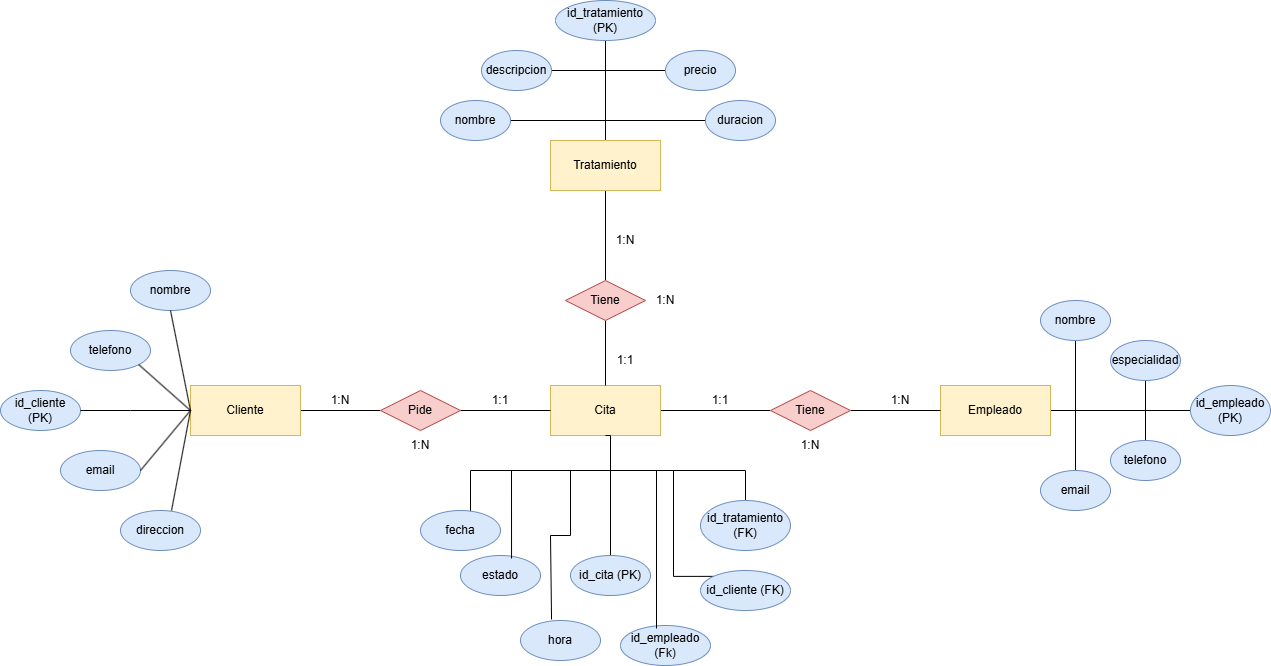

The diagram above was exported from draw.io. Its source (the exported page's mxGraphModel, read from the mxfile embedded in the PNG):
<mxGraphModel dx="504" dy="1659" grid="1" gridSize="10" guides="1" tooltips="1" connect="1" arrows="1" fold="1" page="1" pageScale="1" pageWidth="1169" pageHeight="827" math="0" shadow="0">
  <root>
    <mxCell id="0" />
    <mxCell id="1" parent="0" />
    <mxCell id="jJySHbuPfiOxy3ZAI7ez-27" edge="1" parent="1" source="jJySHbuPfiOxy3ZAI7ez-1" style="edgeStyle=orthogonalEdgeStyle;rounded=0;orthogonalLoop=1;jettySize=auto;html=1;exitX=1;exitY=0.5;exitDx=0;exitDy=0;entryX=0;entryY=0.5;entryDx=0;entryDy=0;endArrow=none;endFill=0;" target="jJySHbuPfiOxy3ZAI7ez-26">
      <mxGeometry relative="1" as="geometry" />
    </mxCell>
    <mxCell id="jJySHbuPfiOxy3ZAI7ez-1" parent="1" style="rounded=0;whiteSpace=wrap;html=1;fillColor=#fff2cc;strokeColor=#d6b656;" value="Cliente" vertex="1">
      <mxGeometry height="50" width="110" x="200" y="95" as="geometry" />
    </mxCell>
    <mxCell id="jJySHbuPfiOxy3ZAI7ez-64" edge="1" parent="1" source="jJySHbuPfiOxy3ZAI7ez-2" style="edgeStyle=orthogonalEdgeStyle;rounded=0;orthogonalLoop=1;jettySize=auto;html=1;endArrow=none;endFill=0;" target="jJySHbuPfiOxy3ZAI7ez-59">
      <mxGeometry relative="1" as="geometry" />
    </mxCell>
    <mxCell id="jJySHbuPfiOxy3ZAI7ez-65" edge="1" parent="1" source="jJySHbuPfiOxy3ZAI7ez-2" style="edgeStyle=orthogonalEdgeStyle;rounded=0;orthogonalLoop=1;jettySize=auto;html=1;entryX=0.5;entryY=1;entryDx=0;entryDy=0;endArrow=none;endFill=0;" target="jJySHbuPfiOxy3ZAI7ez-61">
      <mxGeometry relative="1" as="geometry" />
    </mxCell>
    <mxCell id="jJySHbuPfiOxy3ZAI7ez-66" edge="1" parent="1" source="jJySHbuPfiOxy3ZAI7ez-2" style="edgeStyle=orthogonalEdgeStyle;rounded=0;orthogonalLoop=1;jettySize=auto;html=1;entryX=0.5;entryY=0;entryDx=0;entryDy=0;endArrow=none;endFill=0;" target="jJySHbuPfiOxy3ZAI7ez-62">
      <mxGeometry relative="1" as="geometry" />
    </mxCell>
    <mxCell id="jJySHbuPfiOxy3ZAI7ez-67" edge="1" parent="1" source="jJySHbuPfiOxy3ZAI7ez-2" style="edgeStyle=orthogonalEdgeStyle;rounded=0;orthogonalLoop=1;jettySize=auto;html=1;entryX=0.5;entryY=1;entryDx=0;entryDy=0;exitX=1;exitY=0.5;exitDx=0;exitDy=0;endArrow=none;endFill=0;" target="jJySHbuPfiOxy3ZAI7ez-60">
      <mxGeometry relative="1" as="geometry" />
    </mxCell>
    <mxCell id="jJySHbuPfiOxy3ZAI7ez-68" edge="1" parent="1" source="jJySHbuPfiOxy3ZAI7ez-2" style="edgeStyle=orthogonalEdgeStyle;rounded=0;orthogonalLoop=1;jettySize=auto;html=1;entryX=0.5;entryY=0;entryDx=0;entryDy=0;exitX=1;exitY=0.5;exitDx=0;exitDy=0;endArrow=none;endFill=0;" target="jJySHbuPfiOxy3ZAI7ez-63">
      <mxGeometry relative="1" as="geometry" />
    </mxCell>
    <mxCell id="jJySHbuPfiOxy3ZAI7ez-2" parent="1" style="rounded=0;whiteSpace=wrap;html=1;fillColor=#fff2cc;strokeColor=#d6b656;" value="Empleado" vertex="1">
      <mxGeometry height="50" width="110" x="950" y="95" as="geometry" />
    </mxCell>
    <mxCell id="jJySHbuPfiOxy3ZAI7ez-54" edge="1" parent="1" source="jJySHbuPfiOxy3ZAI7ez-3" style="edgeStyle=orthogonalEdgeStyle;rounded=0;orthogonalLoop=1;jettySize=auto;html=1;exitX=0.5;exitY=0;exitDx=0;exitDy=0;entryX=0.5;entryY=1;entryDx=0;entryDy=0;endArrow=none;endFill=0;" target="jJySHbuPfiOxy3ZAI7ez-49">
      <mxGeometry relative="1" as="geometry" />
    </mxCell>
    <mxCell id="jJySHbuPfiOxy3ZAI7ez-55" edge="1" parent="1" source="jJySHbuPfiOxy3ZAI7ez-3" style="edgeStyle=orthogonalEdgeStyle;rounded=0;orthogonalLoop=1;jettySize=auto;html=1;exitX=0.5;exitY=0;exitDx=0;exitDy=0;entryX=1;entryY=0.5;entryDx=0;entryDy=0;endArrow=none;endFill=0;" target="jJySHbuPfiOxy3ZAI7ez-51">
      <mxGeometry relative="1" as="geometry" />
    </mxCell>
    <mxCell id="jJySHbuPfiOxy3ZAI7ez-56" edge="1" parent="1" source="jJySHbuPfiOxy3ZAI7ez-3" style="edgeStyle=orthogonalEdgeStyle;rounded=0;orthogonalLoop=1;jettySize=auto;html=1;entryX=0;entryY=0.5;entryDx=0;entryDy=0;exitX=0.5;exitY=0;exitDx=0;exitDy=0;endArrow=none;endFill=0;" target="jJySHbuPfiOxy3ZAI7ez-52">
      <mxGeometry relative="1" as="geometry" />
    </mxCell>
    <mxCell id="jJySHbuPfiOxy3ZAI7ez-57" edge="1" parent="1" source="jJySHbuPfiOxy3ZAI7ez-3" style="edgeStyle=orthogonalEdgeStyle;rounded=0;orthogonalLoop=1;jettySize=auto;html=1;entryX=1;entryY=0.5;entryDx=0;entryDy=0;exitX=0.5;exitY=0;exitDx=0;exitDy=0;endArrow=none;endFill=0;" target="jJySHbuPfiOxy3ZAI7ez-50">
      <mxGeometry relative="1" as="geometry" />
    </mxCell>
    <mxCell id="jJySHbuPfiOxy3ZAI7ez-58" edge="1" parent="1" source="jJySHbuPfiOxy3ZAI7ez-3" style="edgeStyle=orthogonalEdgeStyle;rounded=0;orthogonalLoop=1;jettySize=auto;html=1;entryX=0;entryY=0.5;entryDx=0;entryDy=0;exitX=0.5;exitY=0;exitDx=0;exitDy=0;endArrow=none;endFill=0;" target="jJySHbuPfiOxy3ZAI7ez-53">
      <mxGeometry relative="1" as="geometry" />
    </mxCell>
    <mxCell id="jJySHbuPfiOxy3ZAI7ez-78" edge="1" parent="1" source="jJySHbuPfiOxy3ZAI7ez-3" style="edgeStyle=orthogonalEdgeStyle;rounded=0;orthogonalLoop=1;jettySize=auto;html=1;entryX=0.5;entryY=0;entryDx=0;entryDy=0;endArrow=none;endFill=0;" target="jJySHbuPfiOxy3ZAI7ez-77">
      <mxGeometry relative="1" as="geometry" />
    </mxCell>
    <mxCell id="jJySHbuPfiOxy3ZAI7ez-3" parent="1" style="rounded=0;whiteSpace=wrap;html=1;fillColor=#fff2cc;strokeColor=#d6b656;" value="Tratamiento" vertex="1">
      <mxGeometry height="50" width="110" x="560" y="-150" as="geometry" />
    </mxCell>
    <mxCell id="jJySHbuPfiOxy3ZAI7ez-41" edge="1" parent="1" style="edgeStyle=orthogonalEdgeStyle;rounded=0;orthogonalLoop=1;jettySize=auto;html=1;entryX=0.5;entryY=0;entryDx=0;entryDy=0;endArrow=none;endFill=0;" target="jJySHbuPfiOxy3ZAI7ez-34">
      <mxGeometry relative="1" as="geometry">
        <mxPoint x="620" y="180" as="sourcePoint" />
      </mxGeometry>
    </mxCell>
    <mxCell id="jJySHbuPfiOxy3ZAI7ez-42" edge="1" parent="1" style="edgeStyle=orthogonalEdgeStyle;rounded=0;orthogonalLoop=1;jettySize=auto;html=1;exitX=0.5;exitY=1;exitDx=0;exitDy=0;entryX=0.5;entryY=0;entryDx=0;entryDy=0;endArrow=none;endFill=0;">
      <mxGeometry relative="1" as="geometry">
        <mxPoint x="620" y="180" as="sourcePoint" />
        <mxPoint x="480" y="225" as="targetPoint" />
      </mxGeometry>
    </mxCell>
    <mxCell id="jJySHbuPfiOxy3ZAI7ez-45" edge="1" parent="1" style="edgeStyle=orthogonalEdgeStyle;rounded=0;orthogonalLoop=1;jettySize=auto;html=1;entryX=0.5;entryY=0;entryDx=0;entryDy=0;exitX=0.5;exitY=1;exitDx=0;exitDy=0;endArrow=none;endFill=0;" target="jJySHbuPfiOxy3ZAI7ez-40">
      <mxGeometry relative="1" as="geometry">
        <mxPoint x="620" y="180" as="sourcePoint" />
      </mxGeometry>
    </mxCell>
    <mxCell id="jJySHbuPfiOxy3ZAI7ez-46" edge="1" parent="1" style="edgeStyle=orthogonalEdgeStyle;rounded=0;orthogonalLoop=1;jettySize=auto;html=1;entryX=0;entryY=0;entryDx=0;entryDy=0;endArrow=none;endFill=0;" target="jJySHbuPfiOxy3ZAI7ez-38">
      <mxGeometry relative="1" as="geometry">
        <Array as="points">
          <mxPoint x="683" y="180" />
          <mxPoint x="683" y="286" />
        </Array>
        <mxPoint x="620" y="180" as="sourcePoint" />
      </mxGeometry>
    </mxCell>
    <mxCell id="jJySHbuPfiOxy3ZAI7ez-72" edge="1" parent="1" source="jJySHbuPfiOxy3ZAI7ez-4" style="edgeStyle=orthogonalEdgeStyle;rounded=0;orthogonalLoop=1;jettySize=auto;html=1;entryX=0;entryY=0.5;entryDx=0;entryDy=0;endArrow=none;endFill=0;" target="jJySHbuPfiOxy3ZAI7ez-71">
      <mxGeometry relative="1" as="geometry" />
    </mxCell>
    <mxCell id="jJySHbuPfiOxy3ZAI7ez-4" parent="1" style="rounded=0;whiteSpace=wrap;html=1;fillColor=#fff2cc;strokeColor=#d6b656;" value="Cita" vertex="1">
      <mxGeometry height="50" width="110" x="560" y="95" as="geometry" />
    </mxCell>
    <mxCell id="jJySHbuPfiOxy3ZAI7ez-5" parent="1" style="ellipse;whiteSpace=wrap;html=1;fillColor=#dae8fc;strokeColor=#6c8ebf;" value="nombre" vertex="1">
      <mxGeometry height="40" width="80" x="140" y="-20" as="geometry" />
    </mxCell>
    <mxCell id="jJySHbuPfiOxy3ZAI7ez-6" parent="1" style="ellipse;whiteSpace=wrap;html=1;fillColor=#dae8fc;strokeColor=#6c8ebf;" value="telefono" vertex="1">
      <mxGeometry height="40" width="80" x="80" y="40" as="geometry" />
    </mxCell>
    <mxCell id="jJySHbuPfiOxy3ZAI7ez-7" parent="1" style="ellipse;whiteSpace=wrap;html=1;fillColor=#dae8fc;strokeColor=#6c8ebf;" value="email" vertex="1">
      <mxGeometry height="40" width="80" x="70" y="160" as="geometry" />
    </mxCell>
    <mxCell id="jJySHbuPfiOxy3ZAI7ez-8" parent="1" style="ellipse;whiteSpace=wrap;html=1;fillColor=#dae8fc;strokeColor=#6c8ebf;" value="direccion" vertex="1">
      <mxGeometry height="40" width="80" x="130" y="220" as="geometry" />
    </mxCell>
    <mxCell id="jJySHbuPfiOxy3ZAI7ez-10" parent="1" style="ellipse;whiteSpace=wrap;html=1;fillColor=#dae8fc;strokeColor=#6c8ebf;" value="id_cliente (PK)" vertex="1">
      <mxGeometry height="40" width="80" x="10" y="100" as="geometry" />
    </mxCell>
    <mxCell id="jJySHbuPfiOxy3ZAI7ez-18" edge="1" parent="1" source="jJySHbuPfiOxy3ZAI7ez-10" style="endArrow=none;html=1;rounded=0;entryX=0;entryY=0.5;entryDx=0;entryDy=0;exitX=1;exitY=0.5;exitDx=0;exitDy=0;" target="jJySHbuPfiOxy3ZAI7ez-1" value="">
      <mxGeometry height="50" relative="1" width="50" as="geometry">
        <Array as="points">
          <mxPoint x="140" y="120" />
        </Array>
        <mxPoint x="360" y="450" as="sourcePoint" />
        <mxPoint x="410" y="400" as="targetPoint" />
      </mxGeometry>
    </mxCell>
    <mxCell id="jJySHbuPfiOxy3ZAI7ez-20" edge="1" parent="1" source="jJySHbuPfiOxy3ZAI7ez-5" style="endArrow=none;html=1;rounded=0;entryX=0;entryY=0.5;entryDx=0;entryDy=0;exitX=0.5;exitY=1;exitDx=0;exitDy=0;" target="jJySHbuPfiOxy3ZAI7ez-1" value="">
      <mxGeometry height="50" relative="1" width="50" as="geometry">
        <Array as="points" />
        <mxPoint x="100" y="40" as="sourcePoint" />
        <mxPoint x="120" y="110" as="targetPoint" />
      </mxGeometry>
    </mxCell>
    <mxCell id="jJySHbuPfiOxy3ZAI7ez-21" edge="1" parent="1" source="jJySHbuPfiOxy3ZAI7ez-6" style="endArrow=none;html=1;rounded=0;entryX=0;entryY=0.5;entryDx=0;entryDy=0;exitX=1;exitY=1;exitDx=0;exitDy=0;" target="jJySHbuPfiOxy3ZAI7ez-1" value="">
      <mxGeometry height="50" relative="1" width="50" as="geometry">
        <Array as="points" />
        <mxPoint x="140" y="120" as="sourcePoint" />
        <mxPoint x="160" y="190" as="targetPoint" />
      </mxGeometry>
    </mxCell>
    <mxCell id="jJySHbuPfiOxy3ZAI7ez-22" edge="1" parent="1" source="jJySHbuPfiOxy3ZAI7ez-1" style="endArrow=none;html=1;rounded=0;entryX=1;entryY=0.5;entryDx=0;entryDy=0;exitX=0;exitY=0.5;exitDx=0;exitDy=0;" target="jJySHbuPfiOxy3ZAI7ez-7" value="">
      <mxGeometry height="50" relative="1" width="50" as="geometry">
        <Array as="points" />
        <mxPoint x="210" y="130" as="sourcePoint" />
        <mxPoint x="230" y="200" as="targetPoint" />
      </mxGeometry>
    </mxCell>
    <mxCell id="jJySHbuPfiOxy3ZAI7ez-23" edge="1" parent="1" source="jJySHbuPfiOxy3ZAI7ez-1" style="endArrow=none;html=1;rounded=0;entryX=0.638;entryY=0;entryDx=0;entryDy=0;exitX=0;exitY=0.5;exitDx=0;exitDy=0;entryPerimeter=0;" target="jJySHbuPfiOxy3ZAI7ez-8" value="">
      <mxGeometry height="50" relative="1" width="50" as="geometry">
        <Array as="points" />
        <mxPoint x="270" y="190" as="sourcePoint" />
        <mxPoint x="290" y="260" as="targetPoint" />
      </mxGeometry>
    </mxCell>
    <mxCell id="jJySHbuPfiOxy3ZAI7ez-28" edge="1" parent="1" source="jJySHbuPfiOxy3ZAI7ez-26" style="edgeStyle=orthogonalEdgeStyle;rounded=0;orthogonalLoop=1;jettySize=auto;html=1;exitX=1;exitY=0.5;exitDx=0;exitDy=0;entryX=0;entryY=0.5;entryDx=0;entryDy=0;endArrow=none;endFill=0;" target="jJySHbuPfiOxy3ZAI7ez-4">
      <mxGeometry relative="1" as="geometry" />
    </mxCell>
    <mxCell id="jJySHbuPfiOxy3ZAI7ez-26" parent="1" style="rhombus;whiteSpace=wrap;html=1;fillColor=#f8cecc;strokeColor=#b85450;" value="Pide" vertex="1">
      <mxGeometry height="40" width="80" x="390" y="100" as="geometry" />
    </mxCell>
    <mxCell id="jJySHbuPfiOxy3ZAI7ez-29" parent="1" style="text;html=1;whiteSpace=wrap;strokeColor=none;fillColor=none;align=center;verticalAlign=middle;rounded=0;" value="1:N" vertex="1">
      <mxGeometry height="20" width="40" x="330" y="100" as="geometry" />
    </mxCell>
    <mxCell id="jJySHbuPfiOxy3ZAI7ez-30" parent="1" style="text;html=1;whiteSpace=wrap;strokeColor=none;fillColor=none;align=center;verticalAlign=middle;rounded=0;" value="1:1" vertex="1">
      <mxGeometry height="20" width="40" x="490" y="100" as="geometry" />
    </mxCell>
    <mxCell id="jJySHbuPfiOxy3ZAI7ez-31" parent="1" style="text;html=1;whiteSpace=wrap;strokeColor=none;fillColor=none;align=center;verticalAlign=middle;rounded=0;" value="1:N" vertex="1">
      <mxGeometry height="20" width="40" x="410" y="145" as="geometry" />
    </mxCell>
    <mxCell id="jJySHbuPfiOxy3ZAI7ez-34" parent="1" style="ellipse;whiteSpace=wrap;html=1;fillColor=#dae8fc;strokeColor=#6c8ebf;" value="id_cita (PK)" vertex="1">
      <mxGeometry height="40" width="80" x="580" y="265" as="geometry" />
    </mxCell>
    <mxCell id="jJySHbuPfiOxy3ZAI7ez-35" parent="1" style="ellipse;whiteSpace=wrap;html=1;fillColor=#dae8fc;strokeColor=#6c8ebf;" value="fecha" vertex="1">
      <mxGeometry height="40" width="80" x="430" y="220" as="geometry" />
    </mxCell>
    <mxCell id="jJySHbuPfiOxy3ZAI7ez-36" parent="1" style="ellipse;whiteSpace=wrap;html=1;fillColor=#dae8fc;strokeColor=#6c8ebf;" value="hora" vertex="1">
      <mxGeometry height="40" width="80" x="530" y="330" as="geometry" />
    </mxCell>
    <mxCell id="jJySHbuPfiOxy3ZAI7ez-37" parent="1" style="ellipse;whiteSpace=wrap;html=1;fillColor=#dae8fc;strokeColor=#6c8ebf;" value="estado" vertex="1">
      <mxGeometry height="40" width="80" x="470" y="265" as="geometry" />
    </mxCell>
    <mxCell id="jJySHbuPfiOxy3ZAI7ez-38" parent="1" style="ellipse;whiteSpace=wrap;html=1;fillColor=#dae8fc;strokeColor=#6c8ebf;" value="id_cliente (FK)" vertex="1">
      <mxGeometry height="40" width="90" x="710" y="280" as="geometry" />
    </mxCell>
    <mxCell id="jJySHbuPfiOxy3ZAI7ez-39" parent="1" style="ellipse;whiteSpace=wrap;html=1;fillColor=#dae8fc;strokeColor=#6c8ebf;" value="id_empleado (Fk)" vertex="1">
      <mxGeometry height="40" width="90" x="630" y="335" as="geometry" />
    </mxCell>
    <mxCell id="jJySHbuPfiOxy3ZAI7ez-40" parent="1" style="ellipse;whiteSpace=wrap;html=1;fillColor=#dae8fc;strokeColor=#6c8ebf;" value="id_tratamiento (FK)" vertex="1">
      <mxGeometry height="50" width="90" x="710" y="210" as="geometry" />
    </mxCell>
    <mxCell id="jJySHbuPfiOxy3ZAI7ez-43" edge="1" parent="1" style="edgeStyle=orthogonalEdgeStyle;rounded=0;orthogonalLoop=1;jettySize=auto;html=1;entryX=0.638;entryY=0.075;entryDx=0;entryDy=0;entryPerimeter=0;endArrow=none;endFill=0;" target="jJySHbuPfiOxy3ZAI7ez-37">
      <mxGeometry relative="1" as="geometry">
        <mxPoint x="620" y="180" as="sourcePoint" />
      </mxGeometry>
    </mxCell>
    <mxCell id="jJySHbuPfiOxy3ZAI7ez-44" edge="1" parent="1" style="edgeStyle=orthogonalEdgeStyle;rounded=0;orthogonalLoop=1;jettySize=auto;html=1;entryX=0.388;entryY=-0.025;entryDx=0;entryDy=0;entryPerimeter=0;endArrow=none;endFill=0;" target="jJySHbuPfiOxy3ZAI7ez-36">
      <mxGeometry relative="1" as="geometry">
        <Array as="points">
          <mxPoint x="580" y="245" />
          <mxPoint x="560" y="245" />
        </Array>
        <mxPoint x="580" y="180" as="sourcePoint" />
      </mxGeometry>
    </mxCell>
    <mxCell id="jJySHbuPfiOxy3ZAI7ez-47" edge="1" parent="1" source="jJySHbuPfiOxy3ZAI7ez-4" style="edgeStyle=orthogonalEdgeStyle;rounded=0;orthogonalLoop=1;jettySize=auto;html=1;exitX=0.5;exitY=1;exitDx=0;exitDy=0;entryX=0.4;entryY=0.075;entryDx=0;entryDy=0;entryPerimeter=0;endArrow=none;endFill=0;" target="jJySHbuPfiOxy3ZAI7ez-39">
      <mxGeometry relative="1" as="geometry">
        <Array as="points">
          <mxPoint x="620" y="180" />
          <mxPoint x="666" y="180" />
        </Array>
        <mxPoint x="620" y="180" as="sourcePoint" />
      </mxGeometry>
    </mxCell>
    <mxCell id="jJySHbuPfiOxy3ZAI7ez-49" parent="1" style="ellipse;whiteSpace=wrap;html=1;fillColor=#dae8fc;strokeColor=#6c8ebf;" value="id_tratamiento (PK)" vertex="1">
      <mxGeometry height="40" width="100" x="565" y="-290" as="geometry" />
    </mxCell>
    <mxCell id="jJySHbuPfiOxy3ZAI7ez-50" parent="1" style="ellipse;whiteSpace=wrap;html=1;fillColor=#dae8fc;strokeColor=#6c8ebf;" value="nombre" vertex="1">
      <mxGeometry height="40" width="70" x="450" y="-190" as="geometry" />
    </mxCell>
    <mxCell id="jJySHbuPfiOxy3ZAI7ez-51" parent="1" style="ellipse;whiteSpace=wrap;html=1;fillColor=#dae8fc;strokeColor=#6c8ebf;" value="descripcion" vertex="1">
      <mxGeometry height="40" width="70" x="491" y="-240" as="geometry" />
    </mxCell>
    <mxCell id="jJySHbuPfiOxy3ZAI7ez-52" parent="1" style="ellipse;whiteSpace=wrap;html=1;fillColor=#dae8fc;strokeColor=#6c8ebf;" value="precio" vertex="1">
      <mxGeometry height="40" width="70" x="675" y="-240" as="geometry" />
    </mxCell>
    <mxCell id="jJySHbuPfiOxy3ZAI7ez-53" parent="1" style="ellipse;whiteSpace=wrap;html=1;fillColor=#dae8fc;strokeColor=#6c8ebf;" value="duracion" vertex="1">
      <mxGeometry height="40" width="70" x="715" y="-190" as="geometry" />
    </mxCell>
    <mxCell id="jJySHbuPfiOxy3ZAI7ez-59" parent="1" style="ellipse;whiteSpace=wrap;html=1;fillColor=#dae8fc;strokeColor=#6c8ebf;" value="id_empleado (PK)" vertex="1">
      <mxGeometry height="50" width="80" x="1200" y="95" as="geometry" />
    </mxCell>
    <mxCell id="jJySHbuPfiOxy3ZAI7ez-60" parent="1" style="ellipse;whiteSpace=wrap;html=1;fillColor=#dae8fc;strokeColor=#6c8ebf;" value="nombre" vertex="1">
      <mxGeometry height="40" width="70" x="1050" y="10" as="geometry" />
    </mxCell>
    <mxCell id="jJySHbuPfiOxy3ZAI7ez-61" parent="1" style="ellipse;whiteSpace=wrap;html=1;fillColor=#dae8fc;strokeColor=#6c8ebf;" value="especialidad" vertex="1">
      <mxGeometry height="40" width="70" x="1120" y="50" as="geometry" />
    </mxCell>
    <mxCell id="jJySHbuPfiOxy3ZAI7ez-62" parent="1" style="ellipse;whiteSpace=wrap;html=1;fillColor=#dae8fc;strokeColor=#6c8ebf;" value="telefono" vertex="1">
      <mxGeometry height="40" width="70" x="1120" y="150" as="geometry" />
    </mxCell>
    <mxCell id="jJySHbuPfiOxy3ZAI7ez-63" parent="1" style="ellipse;whiteSpace=wrap;html=1;fillColor=#dae8fc;strokeColor=#6c8ebf;" value="email" vertex="1">
      <mxGeometry height="40" width="70" x="1050" y="180" as="geometry" />
    </mxCell>
    <mxCell id="jJySHbuPfiOxy3ZAI7ez-73" edge="1" parent="1" source="jJySHbuPfiOxy3ZAI7ez-71" style="edgeStyle=orthogonalEdgeStyle;rounded=0;orthogonalLoop=1;jettySize=auto;html=1;exitX=1;exitY=0.5;exitDx=0;exitDy=0;entryX=0;entryY=0.5;entryDx=0;entryDy=0;endArrow=none;endFill=0;" target="jJySHbuPfiOxy3ZAI7ez-2">
      <mxGeometry relative="1" as="geometry" />
    </mxCell>
    <mxCell id="jJySHbuPfiOxy3ZAI7ez-71" parent="1" style="rhombus;whiteSpace=wrap;html=1;fillColor=#f8cecc;strokeColor=#b85450;" value="Tiene" vertex="1">
      <mxGeometry height="40" width="80" x="780" y="100" as="geometry" />
    </mxCell>
    <mxCell id="jJySHbuPfiOxy3ZAI7ez-74" parent="1" style="text;html=1;whiteSpace=wrap;strokeColor=none;fillColor=none;align=center;verticalAlign=middle;rounded=0;" value="1:1" vertex="1">
      <mxGeometry height="20" width="40" x="710" y="100" as="geometry" />
    </mxCell>
    <mxCell id="jJySHbuPfiOxy3ZAI7ez-75" parent="1" style="text;html=1;whiteSpace=wrap;strokeColor=none;fillColor=none;align=center;verticalAlign=middle;rounded=0;" value="1:N" vertex="1">
      <mxGeometry height="20" width="40" x="890" y="100" as="geometry" />
    </mxCell>
    <mxCell id="jJySHbuPfiOxy3ZAI7ez-76" parent="1" style="text;html=1;whiteSpace=wrap;strokeColor=none;fillColor=none;align=center;verticalAlign=middle;rounded=0;" value="1:N" vertex="1">
      <mxGeometry height="20" width="40" x="800" y="145" as="geometry" />
    </mxCell>
    <mxCell id="jJySHbuPfiOxy3ZAI7ez-80" edge="1" parent="1" source="jJySHbuPfiOxy3ZAI7ez-77" style="edgeStyle=orthogonalEdgeStyle;rounded=0;orthogonalLoop=1;jettySize=auto;html=1;exitX=0.5;exitY=1;exitDx=0;exitDy=0;entryX=0.5;entryY=0;entryDx=0;entryDy=0;endArrow=none;endFill=0;" target="jJySHbuPfiOxy3ZAI7ez-4">
      <mxGeometry relative="1" as="geometry" />
    </mxCell>
    <mxCell id="jJySHbuPfiOxy3ZAI7ez-77" parent="1" style="rhombus;whiteSpace=wrap;html=1;fillColor=#f8cecc;strokeColor=#b85450;" value="Tiene" vertex="1">
      <mxGeometry height="40" width="80" x="575" y="-10" as="geometry" />
    </mxCell>
    <mxCell id="jJySHbuPfiOxy3ZAI7ez-81" parent="1" style="text;html=1;whiteSpace=wrap;strokeColor=none;fillColor=none;align=center;verticalAlign=middle;rounded=0;" value="1:1" vertex="1">
      <mxGeometry height="20" width="40" x="615" y="60" as="geometry" />
    </mxCell>
    <mxCell id="jJySHbuPfiOxy3ZAI7ez-82" parent="1" style="text;html=1;whiteSpace=wrap;strokeColor=none;fillColor=none;align=center;verticalAlign=middle;rounded=0;" value="1:N" vertex="1">
      <mxGeometry height="20" width="40" x="615" y="-60" as="geometry" />
    </mxCell>
    <mxCell id="jJySHbuPfiOxy3ZAI7ez-83" parent="1" style="text;html=1;whiteSpace=wrap;strokeColor=none;fillColor=none;align=center;verticalAlign=middle;rounded=0;" value="1:N" vertex="1">
      <mxGeometry height="20" width="40" x="655" as="geometry" />
    </mxCell>
  </root>
</mxGraphModel>